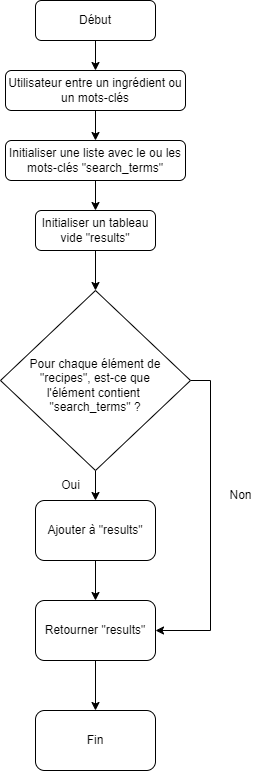

The diagram above was exported from draw.io. Its source (the exported page's mxGraphModel, read from the mxfile embedded in the PNG):
<mxGraphModel dx="1434" dy="752" grid="1" gridSize="10" guides="1" tooltips="1" connect="1" arrows="1" fold="1" page="1" pageScale="1" pageWidth="827" pageHeight="1169" math="0" shadow="0">
  <root>
    <mxCell id="WIyWlLk6GJQsqaUBKTNV-0" />
    <mxCell id="WIyWlLk6GJQsqaUBKTNV-1" parent="WIyWlLk6GJQsqaUBKTNV-0" />
    <mxCell id="3gBLRYMcG97YuVb2k5qz-0" value="" style="edgeStyle=orthogonalEdgeStyle;rounded=0;orthogonalLoop=1;jettySize=auto;html=1;" parent="WIyWlLk6GJQsqaUBKTNV-1" source="WIyWlLk6GJQsqaUBKTNV-3" target="WIyWlLk6GJQsqaUBKTNV-7" edge="1">
      <mxGeometry relative="1" as="geometry" />
    </mxCell>
    <mxCell id="WIyWlLk6GJQsqaUBKTNV-3" value="Début" style="rounded=1;whiteSpace=wrap;html=1;fontSize=12;glass=0;strokeWidth=1;shadow=0;" parent="WIyWlLk6GJQsqaUBKTNV-1" vertex="1">
      <mxGeometry x="160" y="30" width="120" height="40" as="geometry" />
    </mxCell>
    <mxCell id="3gBLRYMcG97YuVb2k5qz-1" value="" style="edgeStyle=orthogonalEdgeStyle;rounded=0;orthogonalLoop=1;jettySize=auto;html=1;" parent="WIyWlLk6GJQsqaUBKTNV-1" source="WIyWlLk6GJQsqaUBKTNV-7" target="WIyWlLk6GJQsqaUBKTNV-12" edge="1">
      <mxGeometry relative="1" as="geometry" />
    </mxCell>
    <mxCell id="WIyWlLk6GJQsqaUBKTNV-7" value="Utilisateur entre un ingrédient ou un mots-clés" style="rounded=1;whiteSpace=wrap;html=1;fontSize=12;glass=0;strokeWidth=1;shadow=0;" parent="WIyWlLk6GJQsqaUBKTNV-1" vertex="1">
      <mxGeometry x="130" y="100" width="180" height="40" as="geometry" />
    </mxCell>
    <mxCell id="3gBLRYMcG97YuVb2k5qz-8" value="" style="edgeStyle=orthogonalEdgeStyle;rounded=0;orthogonalLoop=1;jettySize=auto;html=1;" parent="WIyWlLk6GJQsqaUBKTNV-1" source="WIyWlLk6GJQsqaUBKTNV-10" target="3gBLRYMcG97YuVb2k5qz-5" edge="1">
      <mxGeometry relative="1" as="geometry" />
    </mxCell>
    <mxCell id="3gBLRYMcG97YuVb2k5qz-11" style="edgeStyle=orthogonalEdgeStyle;rounded=0;orthogonalLoop=1;jettySize=auto;html=1;entryX=1;entryY=0.5;entryDx=0;entryDy=0;" parent="WIyWlLk6GJQsqaUBKTNV-1" source="WIyWlLk6GJQsqaUBKTNV-10" target="3gBLRYMcG97YuVb2k5qz-6" edge="1">
      <mxGeometry relative="1" as="geometry">
        <Array as="points">
          <mxPoint x="335" y="410" />
          <mxPoint x="335" y="660" />
        </Array>
      </mxGeometry>
    </mxCell>
    <mxCell id="WIyWlLk6GJQsqaUBKTNV-10" value="&lt;div&gt;&lt;br&gt;&lt;/div&gt;Pour chaque élément de &quot;recipes&quot;, est-ce que&lt;div&gt;l'élément contient&amp;nbsp;&lt;/div&gt;&lt;div&gt;&quot;search_terms&quot; ?&lt;/div&gt;" style="rhombus;whiteSpace=wrap;html=1;shadow=0;fontFamily=Helvetica;fontSize=12;align=center;strokeWidth=1;spacing=6;spacingTop=-4;" parent="WIyWlLk6GJQsqaUBKTNV-1" vertex="1">
      <mxGeometry x="125" y="320" width="190" height="180" as="geometry" />
    </mxCell>
    <mxCell id="3gBLRYMcG97YuVb2k5qz-4" value="" style="edgeStyle=orthogonalEdgeStyle;rounded=0;orthogonalLoop=1;jettySize=auto;html=1;" parent="WIyWlLk6GJQsqaUBKTNV-1" source="WIyWlLk6GJQsqaUBKTNV-11" target="WIyWlLk6GJQsqaUBKTNV-10" edge="1">
      <mxGeometry relative="1" as="geometry" />
    </mxCell>
    <mxCell id="WIyWlLk6GJQsqaUBKTNV-11" value="Initialiser un tableau vide &quot;results&quot;" style="rounded=1;whiteSpace=wrap;html=1;fontSize=12;glass=0;strokeWidth=1;shadow=0;" parent="WIyWlLk6GJQsqaUBKTNV-1" vertex="1">
      <mxGeometry x="160" y="240" width="120" height="40" as="geometry" />
    </mxCell>
    <mxCell id="3gBLRYMcG97YuVb2k5qz-3" value="" style="edgeStyle=orthogonalEdgeStyle;rounded=0;orthogonalLoop=1;jettySize=auto;html=1;" parent="WIyWlLk6GJQsqaUBKTNV-1" source="WIyWlLk6GJQsqaUBKTNV-12" target="WIyWlLk6GJQsqaUBKTNV-11" edge="1">
      <mxGeometry relative="1" as="geometry" />
    </mxCell>
    <mxCell id="WIyWlLk6GJQsqaUBKTNV-12" value="Initialiser une liste avec le ou les mots-clés &quot;search_terms&quot;" style="rounded=1;whiteSpace=wrap;html=1;fontSize=12;glass=0;strokeWidth=1;shadow=0;" parent="WIyWlLk6GJQsqaUBKTNV-1" vertex="1">
      <mxGeometry x="130" y="170" width="180" height="40" as="geometry" />
    </mxCell>
    <mxCell id="3gBLRYMcG97YuVb2k5qz-9" value="" style="edgeStyle=orthogonalEdgeStyle;rounded=0;orthogonalLoop=1;jettySize=auto;html=1;" parent="WIyWlLk6GJQsqaUBKTNV-1" source="3gBLRYMcG97YuVb2k5qz-5" target="3gBLRYMcG97YuVb2k5qz-6" edge="1">
      <mxGeometry relative="1" as="geometry" />
    </mxCell>
    <mxCell id="3gBLRYMcG97YuVb2k5qz-5" value="Ajouter à &quot;results&quot;" style="rounded=1;whiteSpace=wrap;html=1;" parent="WIyWlLk6GJQsqaUBKTNV-1" vertex="1">
      <mxGeometry x="160" y="530" width="120" height="60" as="geometry" />
    </mxCell>
    <mxCell id="3gBLRYMcG97YuVb2k5qz-10" value="" style="edgeStyle=orthogonalEdgeStyle;rounded=0;orthogonalLoop=1;jettySize=auto;html=1;" parent="WIyWlLk6GJQsqaUBKTNV-1" source="3gBLRYMcG97YuVb2k5qz-6" target="3gBLRYMcG97YuVb2k5qz-7" edge="1">
      <mxGeometry relative="1" as="geometry" />
    </mxCell>
    <mxCell id="3gBLRYMcG97YuVb2k5qz-6" value="Retourner &quot;results&quot;" style="rounded=1;whiteSpace=wrap;html=1;" parent="WIyWlLk6GJQsqaUBKTNV-1" vertex="1">
      <mxGeometry x="160" y="630" width="120" height="60" as="geometry" />
    </mxCell>
    <mxCell id="3gBLRYMcG97YuVb2k5qz-7" value="Fin" style="rounded=1;whiteSpace=wrap;html=1;" parent="WIyWlLk6GJQsqaUBKTNV-1" vertex="1">
      <mxGeometry x="160" y="740" width="120" height="60" as="geometry" />
    </mxCell>
    <mxCell id="3gBLRYMcG97YuVb2k5qz-12" value="Non" style="text;html=1;align=center;verticalAlign=middle;resizable=0;points=[];autosize=1;strokeColor=none;fillColor=none;" parent="WIyWlLk6GJQsqaUBKTNV-1" vertex="1">
      <mxGeometry x="340" y="510" width="50" height="30" as="geometry" />
    </mxCell>
    <mxCell id="3gBLRYMcG97YuVb2k5qz-13" value="Oui" style="text;html=1;align=center;verticalAlign=middle;resizable=0;points=[];autosize=1;strokeColor=none;fillColor=none;" parent="WIyWlLk6GJQsqaUBKTNV-1" vertex="1">
      <mxGeometry x="175" y="500" width="40" height="30" as="geometry" />
    </mxCell>
  </root>
</mxGraphModel>